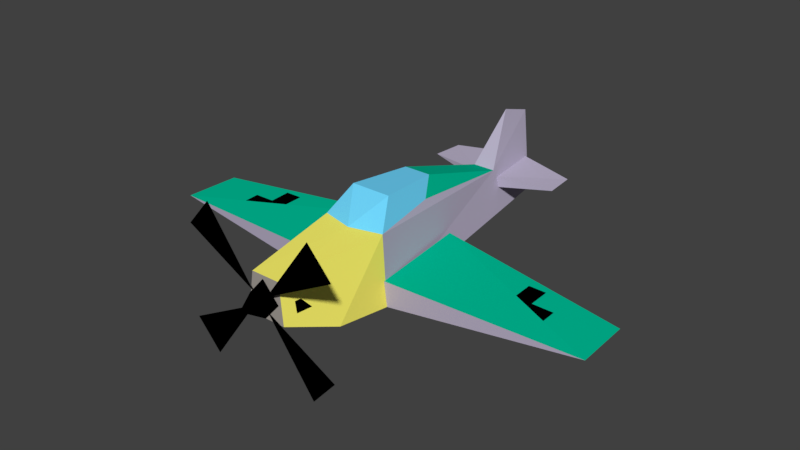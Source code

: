 # Source: bf109.blend  (saved by Blender 2.92.15; exported with 4.5.12 LTS)
import bpy
from mathutils import Matrix  # noqa: F401  (used for matrix-valued properties, if any)

bpy.ops.wm.read_factory_settings(use_empty=True)
scene = bpy.context.scene
scene.name = 'Scene'

# ---- collections
col_lod0 = bpy.data.collections.new('lod0'); scene.collection.children.link(col_lod0)

# ---- images (referenced by path relative to the original .blend; pixels are not part of the script)
import os
ASSET_DIR = os.environ.get("B2B_ASSET_DIR", "")  # directory of the original .blend (textures are referenced by path, not embedded)
HERE = os.path.dirname(os.path.abspath(__file__))  # packed textures are extracted next to this script under _unpacked/

def load_image(name, relpath, width, height, colorspace="sRGB"):
    """Load a texture the original file referenced (path relative to the .blend, or extracted next to this script)."""
    p = next((c for c in (os.path.join(HERE, relpath), os.path.join(ASSET_DIR, relpath)) if relpath and os.path.exists(c)), "")
    if p:
        img = bpy.data.images.load(p, check_existing=True)
        img.name = name
    else:  # same state as the original file: an image datablock whose file is absent (Cycles renders it pink)
        img = bpy.data.images.new(name, width, height)
        img.source = "FILE"
        img.filepath = "//" + (relpath or name)
    img.colorspace_settings.name = colorspace
    return img
img_picoplane_png = load_image('picoplane.png', 'picoplane.png', 1024, 1024, 'sRGB')

# ---- materials (node trees are filled in below, after node groups)
mat_propeller = bpy.data.materials.new('propeller')
mat_propeller.alpha_threshold = 0.0
mat_propeller.use_transparent_shadow = False
mat_propeller.diffuse_color = (0.0, 0.0, 0.0, 1.0)
mat_propeller.roughness = 0.5
mat_propeller.line_color = (0.0, 0.0, 0.0, 1.0)
mat_cone = bpy.data.materials.new('cone')
mat_cone.use_backface_culling = True
mat_cone.use_transparent_shadow = False
mat_cone.diffuse_color = (0.0, 0.0, 0.0, 1.0)
mat_canopy = bpy.data.materials.new('canopy')
mat_canopy.use_backface_culling = True
mat_canopy.use_transparent_shadow = False
mat_canopy.diffuse_color = (0.1608, 0.6784, 1.0, 1.0)
mat_body = bpy.data.materials.new('body')
mat_body.use_backface_culling = True
mat_body.use_transparent_shadow = False
mat_body.diffuse_color = (0.5137, 0.4627, 0.6118, 1.0)
mat_texture = bpy.data.materials.new('texture')
mat_texture.use_transparent_shadow = False
mat_engine = bpy.data.materials.new('engine')
mat_engine.use_backface_culling = True
mat_engine.use_transparent_shadow = False
mat_engine.diffuse_color = (1.0, 0.9255, 0.1529, 1.0)
mat_body_back = bpy.data.materials.new('body_back')
mat_body_back.use_backface_culling = True
mat_body_back.use_transparent_shadow = False
mat_body_back.diffuse_color = (0.3725, 0.3412, 0.3098, 1.0)
mat_canopy_noborders = bpy.data.materials.new('canopy_noborders')
mat_canopy_noborders.use_transparent_shadow = False
mat_canopy_noborders.diffuse_color = (0.162, 0.6795, 1.0, 1.0)
mat_markings = bpy.data.materials.new('markings')
mat_markings.use_transparent_shadow = False
mat_markings.diffuse_color = (0.0, 0.0, 0.0, 1.0)
mat_body_top = bpy.data.materials.new('body_top')
mat_body_top.use_transparent_shadow = False
mat_body_top.diffuse_color = (0.0, 0.5294, 0.3176, 1.0)

# ---- material node trees
mat_texture.use_nodes = True; mat_texture.node_tree.nodes.clear()
_N = mat_texture.node_tree.nodes; _L = mat_texture.node_tree.links
n0 = _N.new('ShaderNodeBsdfPrincipled'); n0.name = 'Principled BSDF'; n0.location = (-7, 373)
n0.distribution = 'GGX'
n0.subsurface_method = 'BURLEY'
n0.inputs[3].default_value = 1.45
n0.inputs[27].default_value = (0.0, 0.0, 0.0, 1.0)
n0.inputs[28].default_value = 1.0
n1 = _N.new('ShaderNodeOutputMaterial'); n1.name = 'Material Output'; n1.location = (337, 380)
n2 = _N.new('ShaderNodeTexImage'); n2.name = 'Image Texture'; n2.location = (-449, 389)
n2.image = img_picoplane_png
n2.interpolation = 'Closest'
_L.new(n0.outputs[0], n1.inputs[0])
_L.new(n2.outputs[0], n0.inputs[0])
n1.is_active_output = True

# ---- world
world_world = bpy.data.worlds.new('World'); scene.world = world_world
world_world.color = (0.05088, 0.05088, 0.05088)
world_world.use_sun_shadow = False
world_world.sun_shadow_jitter_overblur = 0.0
world_world.cycles.sampling_method = 'MANUAL'

# ---- meshes
me_cube = bpy.data.meshes.new('Cube')
me_cube.from_pydata([(0.7489, -1.0, 1.042), (0.461, -3.513, -0.002698), (0.3172, 1.003, 1.511), (0.4687, -0.487, 1.612), (0.7804, -2.317, -0.4422), (0.346, -3.479, 0.9084), (0.2628, 3.44, 0.7458), (0.2628, 4.935, -0.2221), (0.8533, -1.0, -0.5842), (0.8146, -1.041, 0.02135), (0.6561, 1.322, -0.4486), (0.6561, 1.322, 0.1159), (5.344, -0.8053, -0.04297), (5.296, 0.5245, -0.04297), (0.2348, 3.564, 0.5392), (1.631, 3.792, 0.5111), (1.565, 4.553, 0.5111), (0.2468, 3.587, 0.2745), (0.123, 4.916, 0.5805), (0.1501, 4.916, 0.3338), (0.3775, -3.549, 0.4536), (1.297, -3.638, -1.251), (0.1783, -3.638, 0.2877), (1.855, -3.638, -0.6124), (1.289, -3.638, 2.133), (0.1699, -3.638, 0.594), (1.846, -3.638, 1.494), (-0.7489, -1.0, 1.042), (-0.461, -3.513, -0.002698), (-0.8533, -1.0, -0.5842), (0.0, -1.193, 1.042), (-0.3172, 1.003, 1.511), (-0.4687, -0.487, 1.612), (-0.7804, -2.317, -0.4422), (-0.346, -3.479, 0.9084), (-0.2628, 3.44, 0.7458), (-0.2628, 4.935, -0.2221), (0.0, 4.226, 1.937), (0.0, 5.039, 1.687), (-0.8146, -1.041, 0.02135), (-0.6561, 1.322, -0.4486), (-0.6561, 1.322, 0.1159), (-5.344, -0.8053, -0.04297), (-5.296, 0.5245, -0.04297), (-0.2348, 3.564, 0.5392), (-1.631, 3.792, 0.5111), (-1.565, 4.553, 0.5111), (-0.2468, 3.587, 0.2745), (-0.123, 4.916, 0.5805), (-0.1501, 4.916, 0.3338), (0.0, -4.168, 0.4536), (0.0, -3.549, 0.8871), (0.0, -3.549, 0.02006), (-0.3775, -3.549, 0.4536), (-1.297, -3.638, -1.251), (-0.1783, -3.638, 0.2877), (-1.855, -3.638, -0.6124), (-1.289, -3.638, 2.133), (-0.1699, -3.638, 0.594), (-1.846, -3.638, 1.494), (0.5069, 0.6555, 1.125), (-0.5069, 0.6555, 1.125), (2.673, -0.2703, 0.02118), (4.073, -0.2698, -0.001511), (2.673, 0.1294, 0.03673), (4.073, 0.1299, 0.01404), (3.173, 0.6292, 0.04807), (3.173, -0.7697, -0.006365), (3.573, 0.6293, 0.04159), (3.573, -0.7696, -0.01285), (-2.673, -0.2703, 0.02118), (-4.073, -0.2698, -0.001511), (-2.673, 0.1294, 0.03673), (-4.073, 0.1299, 0.01404), (-3.173, 0.6292, 0.04807), (-3.173, -0.7697, -0.006365), (-3.573, 0.6293, 0.04159), (-3.573, -0.7696, -0.01285), (0.4759, -3.208, 0.4286), (0.5189, -3.209, 0.1803), (0.7045, -1.842, 0.464), (0.7475, -1.843, 0.2156), (-0.4759, -3.208, 0.4286), (-0.5189, -3.209, 0.1803), (-0.7045, -1.842, 0.464), (-0.7475, -1.843, 0.2156)], [], [(8, 0, 4), (34, 5, 30), (30, 5, 0), (6, 38, 37), (6, 35, 31, 2), (46, 45, 44, 48), (11, 13, 10), (12, 9, 8), (35, 6, 37), (18, 16, 19), (15, 14, 17), (47, 45, 46, 49), (16, 15, 17, 19), (20, 50, 52), (51, 50, 20), (22, 21, 23), (25, 26, 24), (12, 13, 11, 9), (3, 2, 31, 32), (0, 60, 2, 3), (28, 1, 5, 34), (8, 7, 6), (6, 7, 38), (29, 33, 27), (5, 1, 4, 0), (30, 27, 34), (7, 36, 38), (35, 37, 38), (41, 40, 43), (42, 29, 39), (13, 12, 8, 10), (48, 49, 46), (45, 47, 44), (7, 8, 29, 36), (14, 15, 16, 18), (53, 52, 50), (51, 53, 50), (55, 56, 54), (58, 57, 59), (41, 43, 42, 39), (32, 31, 61, 27), (43, 40, 29, 42), (29, 35, 36), (35, 38, 36), (4, 33, 29, 8), (1, 28, 33, 4), (33, 28, 34, 27), (0, 8, 6, 60), (6, 2, 60), (27, 61, 35, 29), (35, 61, 31), (27, 30, 32), (32, 30, 3), (0, 3, 30), (62, 63, 65, 64), (66, 67, 69, 68), (70, 72, 73, 71), (74, 76, 77, 75), (78, 79, 81, 80), (82, 84, 85, 83)])
me_cube.polygons.foreach_set('material_index', [5, 5, 5, 3, 9, 3, 3, 3, 3, 3, 3, 3, 3, 1, 1, 0, 0, 9, 2, 2, 6, 3, 3, 5, 5, 5, 3, 3, 3, 3, 3, 3, 3, 3, 3, 1, 1, 0, 0, 9, 2, 3, 3, 3, 3, 3, 5, 3, 9, 3, 9, 7, 7, 7, 8, 8, 8, 8, 8, 8])
_uv = me_cube.uv_layers.new(name='UVMap')
_uv.uv.foreach_set('vector', [0.1875, 0.8594, 0.1875, 0.9766, 0.09375, 0.8594, 0.007812, 1.0, 0.007812, 0.9766, 0.1797, 0.9922, 0.1797, 1.0, 0.0, 0.9688, 0.1797, 0.9688, 0.2812, 0.75, 0.375, 0.8594, 0.3203, 0.8594, 0.5, 0.9844, 0.5, 1.0, 0.3438, 1.0, 0.3438, 0.9844, 0.9448, 0.8443, 0.9137, 1.0, 0.8169, 0.7278, 0.9478, 0.5, 0.2309, 0.1301, 0.5485, 0.1667, 0.2322, 0.2265, 0.0, 0.7969, 0.125, 0.7656, 0.125, 0.7969, 0.2812, 0.75, 0.3359, 0.75, 0.3125, 0.8594, 0.9478, 0.5, 0.9448, 0.1557, 0.9508, 0.3466, 0.9137, 0.0, 0.8169, 0.2722, 0.9508, 0.2303, 0.9508, 0.7697, 0.9137, 1.0, 0.9448, 0.8443, 0.9508, 0.6534, 0.9448, 0.1557, 0.9137, 0.0, 0.9508, 0.2303, 0.9508, 0.3466, 0.1094, 0.7656, 0.09375, 0.7812, 0.08594, 0.7656, 0.1094, 0.7891, 0.09375, 0.7812, 0.1094, 0.7656, 0.125, 0.75, 0.1328, 0.8047, 0.1172, 0.8047, 0.125, 0.75, 0.1328, 0.8047, 0.1172, 0.8047, 0.125, 0.8594, 0.125, 0.7891, 0.375, 0.75, 0.375, 0.8594, 0.0, 0.0, 0.0, 0.0, 0.0, 0.0, 0.0, 0.0, 0.0, 0.0, 0.0, 0.0, 0.0, 0.0, 0.0, 0.0, 0.07031, 0.8047, 0.07031, 0.75, 0.125, 0.75, 0.125, 0.8047, 0.1484, 0.8594, 0.5, 0.8594, 0.5, 0.9844, 0.2812, 0.75, 0.375, 0.75, 0.375, 0.8594, 0.1686, 0.4715, 0.1496, 0.5702, 0.04583, 0.4625, 0.0, 0.9766, 0.0, 0.8594, 0.09375, 0.8594, 0.1875, 0.9766, 0.1797, 1.0, 0.1797, 0.9688, 0.0, 0.9688, 0.8743, 0.8438, 0.8345, 0.8438, 0.8544, 0.6989, 0.08767, 0.1267, 0.0, 0.06014, 0.02339, 0.0, 0.2309, 0.5246, 0.2322, 0.4281, 0.5485, 0.4879, 0.0, 0.4823, 0.8169, 0.3273, 0.8169, 0.6546, 0.0, 0.8594, 0.0, 0.8047, 0.125, 0.8047, 0.125, 0.8594, 0.9478, 0.5, 0.9508, 0.6534, 0.9448, 0.8443, 0.9137, 1.0, 0.9508, 0.7697, 0.8169, 0.7278, 0.125, 0.8594, 0.04688, 0.8594, 0.04688, 0.8047, 0.125, 0.8047, 0.2969, 0.8516, 0.2969, 0.7656, 0.3516, 0.7656, 0.3516, 0.8516, 0.08594, 0.7891, 0.08594, 0.7656, 0.09375, 0.7812, 0.1094, 0.7891, 0.08594, 0.7891, 0.09375, 0.7812, 0.125, 0.75, 0.1328, 0.8047, 0.1172, 0.8047, 0.125, 0.75, 0.1328, 0.8047, 0.1172, 0.8047, 0.375, 0.8594, 0.125, 0.8125, 0.125, 0.75, 0.375, 0.75, 0.0, 0.0, 0.0, 0.0, 0.0, 0.0, 0.0, 0.0, 0.0, 0.8594, 0.125, 0.8594, 0.125, 0.8047, 0.0, 0.8047, 0.1686, 0.4715, 0.08767, 0.1267, 0.1686, 0.01882, 0.08767, 0.1267, 0.02339, 0.0, 0.1686, 0.01882, 0.0, 0.8594, 0.0, 0.8047, 0.04688, 0.8047, 0.04688, 0.8594, 0.08594, 0.75, 0.08594, 0.8047, 0.0, 0.8047, 0.0, 0.75, 0.1496, 0.5702, 0.1061, 0.6574, 0.0368, 0.6496, 0.04583, 0.4625, 0.0, 0.0, 0.1484, 0.8594, 0.5, 0.9844, 0.0, 0.0, 0.5, 0.9844, 0.0, 0.0, 0.0, 0.0, 0.0, 0.0, 0.0, 0.0, 0.08767, 0.1267, 0.1686, 0.4715, 0.08767, 0.1267, 0.0, 0.0, 0.0, 0.0, 0.0, 0.0, 0.1797, 1.0, 0.0, 0.0, 0.0, 0.0, 0.1797, 1.0, 0.0, 0.0, 0.0, 0.0, 0.0, 0.0, 0.1797, 1.0, 0.0, 0.0, 1.0, 0.0, 1.0, 1.0, 0.0, 1.0, 0.0, 0.0, 1.0, 0.0, 1.0, 1.0, 0.0, 1.0, 0.0, 0.0, 0.0, 1.0, 1.0, 1.0, 1.0, 0.0, 0.0, 0.0, 0.0, 1.0, 1.0, 1.0, 1.0, 0.0, 0.0, 0.0, 1.0, 0.0, 1.0, 1.0, 0.0, 1.0, 0.0, 0.0, 0.0, 1.0, 1.0, 1.0, 1.0, 0.0])
me_cube.materials.append(mat_propeller)
me_cube.materials.append(mat_cone)
me_cube.materials.append(mat_canopy)
me_cube.materials.append(mat_body)
me_cube.materials.append(mat_texture)
me_cube.materials.append(mat_engine)
me_cube.materials.append(mat_body_back)
me_cube.materials.append(mat_canopy_noborders)
me_cube.materials.append(mat_markings)
me_cube.materials.append(mat_body_top)
me_cube.use_remesh_preserve_volume = False
me_cube.use_remesh_preserve_attributes = False
me_cube.use_mirror_vertex_groups = False
me_cube.update()

# ---- objects
ob_plane = bpy.data.objects.new('plane', me_cube)

# ---- transforms, parenting, visibility, modifiers, constraints
ob_plane.location = (0.0, 0.0, 0.0)
ob_plane.lock_rotations_4d = False
ob_plane.empty_display_type = 'ARROWS'
ob_plane.lineart.crease_threshold = 0.0
_vg = ob_plane.vertex_groups.new(name='1')
_vg = ob_plane.vertex_groups.new(name='2')
_vg = ob_plane.vertex_groups.new(name='1:decal')
_vg = ob_plane.vertex_groups.new(name='2:decal')
_vg = ob_plane.vertex_groups.new(name='3')
_vg = ob_plane.vertex_groups.new(name='4')
_vg = ob_plane.vertex_groups.new(name='4:decal')
_vg = ob_plane.vertex_groups.new(name='3:decal')

# ---- collection membership
col_lod0.objects.link(ob_plane)

# ---- scene / render settings (as saved in the file)
scene.frame_start = 1; scene.frame_end = 250; scene.frame_set(21)
scene.render.engine = 'BLENDER_EEVEE_NEXT'
scene.render.resolution_percentage = 50
scene.render.dither_intensity = 0.0
scene.cycles.use_denoising = False
scene.cycles.samples = 128
scene.cycles.sampling_pattern = 'TABULATED_SOBOL'
scene.cycles.light_sampling_threshold = 0.0
scene.cycles.use_adaptive_sampling = False
scene.cycles.use_light_tree = False
scene.cycles.blur_glossy = 0.0
scene.cycles.sample_clamp_indirect = 0.0
scene.view_settings.view_transform = 'Standard'
bpy.context.view_layer.update()

# ---- added for rendering (the .blend has no active camera and no usable light): camera, sun
cam_auto = bpy.data.cameras.new('AutoCamera')
cam_auto.lens = 50.0
cam_auto.sensor_width = 36.0
cam_auto.clip_end = 1000.0
ob_auto_camera = bpy.data.objects.new('AutoCamera', cam_auto)
scene.collection.objects.link(ob_auto_camera)
ob_auto_camera.location = (13.422, -15.6711, 11.1784)
ob_auto_camera.rotation_euler = (1.09748, -7.21219e-08, 0.694738)
scene.camera = ob_auto_camera
light_auto_sun = bpy.data.lights.new('AutoSun', 'SUN')
light_auto_sun.energy = 3.0
light_auto_sun.angle = 0.0523599
ob_auto_sun = bpy.data.objects.new('AutoSun', light_auto_sun)
scene.collection.objects.link(ob_auto_sun)
ob_auto_sun.rotation_euler = (0.872665, 0.174533, 0.523599)
bpy.context.view_layer.update()
